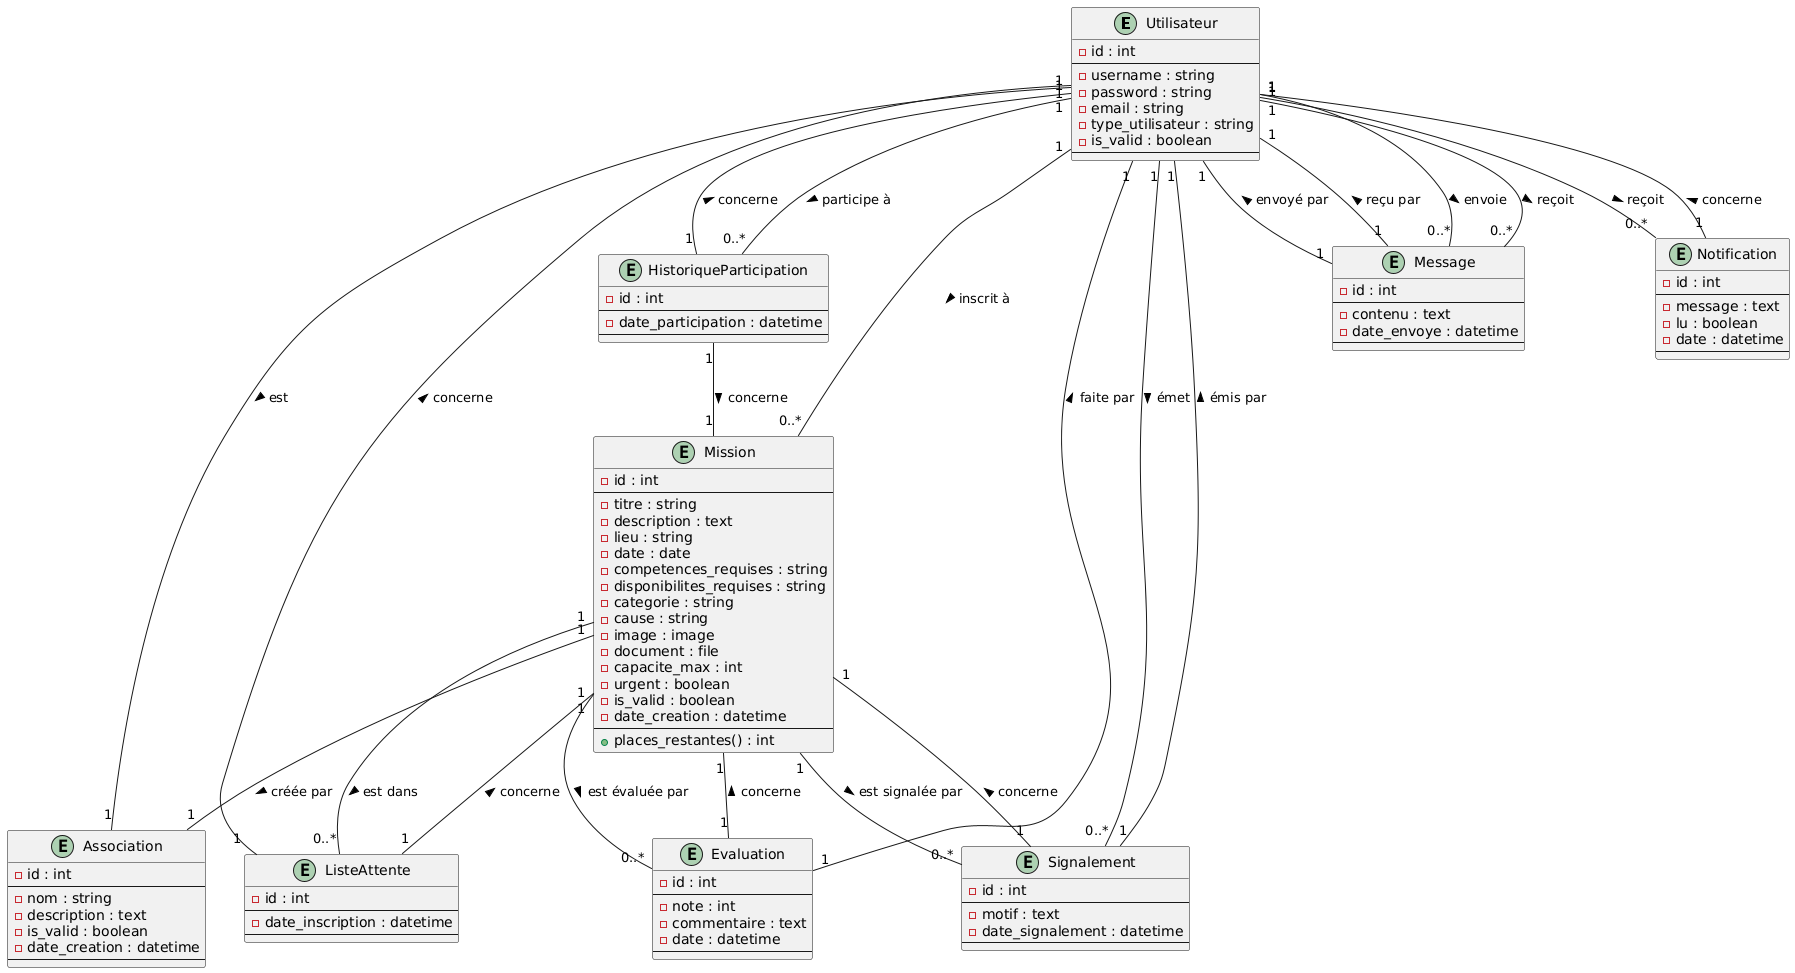

The diagram above was rendered by PlantUML. Its source (embedded in the PNG):
@startuml
' Définition des classes
entity Utilisateur {
    - id : int
    --
    - username : string
    - password : string
    - email : string
    - type_utilisateur : string
    - is_valid : boolean
    --
}

entity Mission {
    - id : int
    --
    - titre : string
    - description : text
    - lieu : string
    - date : date
    - competences_requises : string
    - disponibilites_requises : string
    - categorie : string
    - cause : string
    - image : image
    - document : file
    - capacite_max : int
    - urgent : boolean
    - is_valid : boolean
    - date_creation : datetime
    --
    + places_restantes() : int
}

entity Association {
    - id : int
    --
    - nom : string
    - description : text
    - is_valid : boolean
    - date_creation : datetime
    --
}

entity ListeAttente {
    - id : int
    --
    - date_inscription : datetime
    --
}

entity Evaluation {
    - id : int
    --
    - note : int
    - commentaire : text
    - date : datetime
    --
}

entity Signalement {
    - id : int
    --
    - motif : text
    - date_signalement : datetime
    --
}

entity HistoriqueParticipation {
    - id : int
    --
    - date_participation : datetime
    --
}

entity Message {
    - id : int
    --
    - contenu : text
    - date_envoye : datetime
    --
}

entity Notification {
    - id : int
    --
    - message : text
    - lu : boolean
    - date : datetime
    --
}

' Définition des relations
Utilisateur "1" -- "0..*" Mission : inscrit à >
Utilisateur "1" -- "0..*" Signalement : émet >
Utilisateur "1" -- "0..*" HistoriqueParticipation : participe à >
Utilisateur "1" -- "0..*" Message : envoie >
Utilisateur "1" -- "0..*" Message : reçoit >
Utilisateur "1" -- "0..*" Notification : reçoit >
Utilisateur "1" -- "1" Association : est >

Mission "1" -- "0..*" ListeAttente : est dans >
Mission "1" -- "0..*" Evaluation : est évaluée par >
Mission "1" -- "0..*" Signalement : est signalée par >
Mission "1" -- "1" Association : créée par >

ListeAttente "1" -- "1" Mission : concerne >
ListeAttente "1" -- "1" Utilisateur : concerne >
Evaluation "1" -- "1" Mission : concerne >
Evaluation "1" -- "1" Utilisateur : faite par >
Signalement "1" -- "1" Mission : concerne >
Signalement "1" -- "1" Utilisateur : émis par >
HistoriqueParticipation "1" -- "1" Mission : concerne >
HistoriqueParticipation "1" -- "1" Utilisateur : concerne >
Message "1" -- "1" Utilisateur : envoyé par >
Message "1" -- "1" Utilisateur : reçu par >
Notification "1" -- "1" Utilisateur : concerne >
@enduml